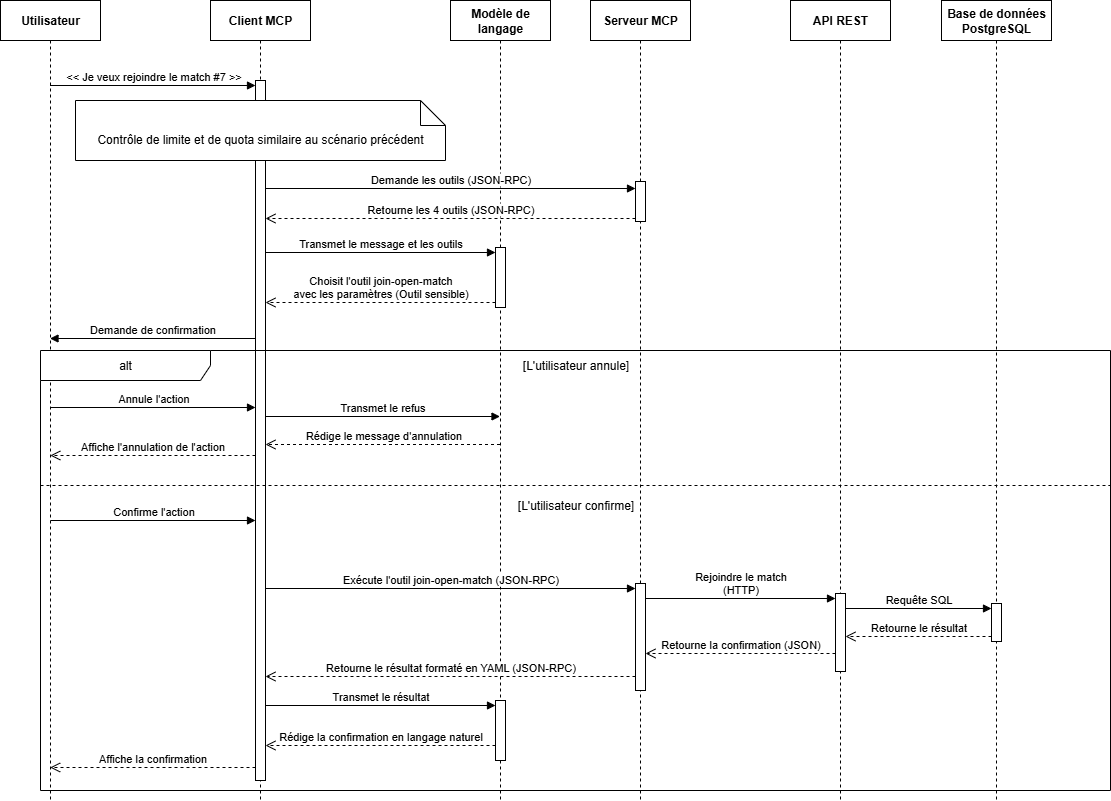

The diagram above was exported from draw.io. Its source (the exported page's mxGraphModel, read from the mxfile embedded in the PNG):
<mxGraphModel dx="1426" dy="841" grid="1" gridSize="10" guides="1" tooltips="1" connect="1" arrows="1" fold="1" page="1" pageScale="1" pageWidth="827" pageHeight="1169" math="0" shadow="0">
  <root>
    <mxCell id="0" />
    <mxCell id="1" parent="0" />
    <mxCell id="sC1KwvYZn92ok4D8Vahd-1" value="Utilisateur" style="shape=umlLifeline;perimeter=lifelinePerimeter;whiteSpace=wrap;html=1;container=1;dropTarget=0;collapsible=0;recursiveResize=0;outlineConnect=0;portConstraint=eastwest;newEdgeStyle={&quot;edgeStyle&quot;:&quot;elbowEdgeStyle&quot;,&quot;elbow&quot;:&quot;vertical&quot;,&quot;curved&quot;:0,&quot;rounded&quot;:0};fontStyle=1" parent="1" vertex="1">
      <mxGeometry x="90" y="150" width="100" height="800" as="geometry" />
    </mxCell>
    <mxCell id="sC1KwvYZn92ok4D8Vahd-2" value="Client MCP" style="shape=umlLifeline;perimeter=lifelinePerimeter;whiteSpace=wrap;html=1;container=1;dropTarget=0;collapsible=0;recursiveResize=0;outlineConnect=0;portConstraint=eastwest;newEdgeStyle={&quot;edgeStyle&quot;:&quot;elbowEdgeStyle&quot;,&quot;elbow&quot;:&quot;vertical&quot;,&quot;curved&quot;:0,&quot;rounded&quot;:0};fontStyle=1" parent="1" vertex="1">
      <mxGeometry x="300" y="150" width="100" height="800" as="geometry" />
    </mxCell>
    <mxCell id="sC1KwvYZn92ok4D8Vahd-6" value="" style="html=1;points=[[0,0,0,0,5],[0,1,0,0,-5],[1,0,0,0,5],[1,1,0,0,-5]];perimeter=orthogonalPerimeter;outlineConnect=0;targetShapes=umlLifeline;portConstraint=eastwest;newEdgeStyle={&quot;curved&quot;:0,&quot;rounded&quot;:0};" parent="sC1KwvYZn92ok4D8Vahd-2" vertex="1">
      <mxGeometry x="45" y="80" width="10" height="700" as="geometry" />
    </mxCell>
    <mxCell id="sC1KwvYZn92ok4D8Vahd-4" value="Modèle de langage" style="shape=umlLifeline;perimeter=lifelinePerimeter;whiteSpace=wrap;html=1;container=1;dropTarget=0;collapsible=0;recursiveResize=0;outlineConnect=0;portConstraint=eastwest;newEdgeStyle={&quot;edgeStyle&quot;:&quot;elbowEdgeStyle&quot;,&quot;elbow&quot;:&quot;vertical&quot;,&quot;curved&quot;:0,&quot;rounded&quot;:0};fontStyle=1" parent="1" vertex="1">
      <mxGeometry x="540" y="150" width="100" height="800" as="geometry" />
    </mxCell>
    <mxCell id="sC1KwvYZn92ok4D8Vahd-17" value="" style="html=1;points=[[0,0,0,0,5],[0,1,0,0,-5],[1,0,0,0,5],[1,1,0,0,-5]];perimeter=orthogonalPerimeter;outlineConnect=0;targetShapes=umlLifeline;portConstraint=eastwest;newEdgeStyle={&quot;curved&quot;:0,&quot;rounded&quot;:0};" parent="sC1KwvYZn92ok4D8Vahd-4" vertex="1">
      <mxGeometry x="45" y="247" width="10" height="60" as="geometry" />
    </mxCell>
    <mxCell id="zdGJhrqGApXp2xY9CA96-1" value="" style="html=1;points=[[0,0,0,0,5],[0,1,0,0,-5],[1,0,0,0,5],[1,1,0,0,-5]];perimeter=orthogonalPerimeter;outlineConnect=0;targetShapes=umlLifeline;portConstraint=eastwest;newEdgeStyle={&quot;curved&quot;:0,&quot;rounded&quot;:0};" parent="sC1KwvYZn92ok4D8Vahd-4" vertex="1">
      <mxGeometry x="45" y="700" width="10" height="60" as="geometry" />
    </mxCell>
    <mxCell id="sC1KwvYZn92ok4D8Vahd-7" value="&amp;lt;&amp;lt; Je veux rejoindre le match #7 &amp;gt;&amp;gt;" style="html=1;verticalAlign=bottom;endArrow=block;curved=0;rounded=0;entryX=0;entryY=0;entryDx=0;entryDy=5;" parent="1" source="sC1KwvYZn92ok4D8Vahd-1" target="sC1KwvYZn92ok4D8Vahd-6" edge="1">
      <mxGeometry x="0.0024" relative="1" as="geometry">
        <mxPoint x="139.07142857142844" y="422.0000000000009" as="sourcePoint" />
        <mxPoint as="offset" />
      </mxGeometry>
    </mxCell>
    <mxCell id="sC1KwvYZn92ok4D8Vahd-13" value="Demande les outils (JSON-RPC)" style="html=1;verticalAlign=bottom;endArrow=block;curved=0;rounded=0;" parent="1" edge="1" target="sC1KwvYZn92ok4D8Vahd-12">
      <mxGeometry relative="1" as="geometry">
        <mxPoint x="355" y="338" as="sourcePoint" />
        <mxPoint x="824.9999999999995" y="338" as="targetPoint" />
      </mxGeometry>
    </mxCell>
    <mxCell id="sC1KwvYZn92ok4D8Vahd-14" value="Retourne les 4 outils (JSON-RPC)" style="html=1;verticalAlign=bottom;endArrow=open;dashed=1;endSize=8;curved=0;rounded=0;" parent="1" edge="1" source="sC1KwvYZn92ok4D8Vahd-12">
      <mxGeometry relative="1" as="geometry">
        <mxPoint x="355" y="368" as="targetPoint" />
        <Array as="points">
          <mxPoint x="570" y="368" />
        </Array>
        <mxPoint x="824.9999999999995" y="368" as="sourcePoint" />
      </mxGeometry>
    </mxCell>
    <mxCell id="sC1KwvYZn92ok4D8Vahd-15" value="Serveur MCP" style="shape=umlLifeline;perimeter=lifelinePerimeter;whiteSpace=wrap;html=1;container=1;dropTarget=0;collapsible=0;recursiveResize=0;outlineConnect=0;portConstraint=eastwest;newEdgeStyle={&quot;edgeStyle&quot;:&quot;elbowEdgeStyle&quot;,&quot;elbow&quot;:&quot;vertical&quot;,&quot;curved&quot;:0,&quot;rounded&quot;:0};fontStyle=1" parent="1" vertex="1">
      <mxGeometry x="680" y="150" width="100" height="800" as="geometry" />
    </mxCell>
    <mxCell id="sC1KwvYZn92ok4D8Vahd-12" value="" style="html=1;points=[[0,0,0,0,5],[0,1,0,0,-5],[1,0,0,0,5],[1,1,0,0,-5]];perimeter=orthogonalPerimeter;outlineConnect=0;targetShapes=umlLifeline;portConstraint=eastwest;newEdgeStyle={&quot;curved&quot;:0,&quot;rounded&quot;:0};" parent="sC1KwvYZn92ok4D8Vahd-15" vertex="1">
      <mxGeometry x="45" y="181" width="10" height="40" as="geometry" />
    </mxCell>
    <mxCell id="sC1KwvYZn92ok4D8Vahd-27" value="" style="html=1;points=[[0,0,0,0,5],[0,1,0,0,-5],[1,0,0,0,5],[1,1,0,0,-5]];perimeter=orthogonalPerimeter;outlineConnect=0;targetShapes=umlLifeline;portConstraint=eastwest;newEdgeStyle={&quot;curved&quot;:0,&quot;rounded&quot;:0};" parent="sC1KwvYZn92ok4D8Vahd-15" vertex="1">
      <mxGeometry x="45" y="583" width="10" height="107" as="geometry" />
    </mxCell>
    <mxCell id="sC1KwvYZn92ok4D8Vahd-18" value="Transmet le message et les outils" style="html=1;verticalAlign=bottom;endArrow=block;curved=0;rounded=0;entryX=0;entryY=0;entryDx=0;entryDy=5;" parent="1" target="sC1KwvYZn92ok4D8Vahd-17" edge="1">
      <mxGeometry relative="1" as="geometry">
        <mxPoint x="355" y="402" as="sourcePoint" />
      </mxGeometry>
    </mxCell>
    <mxCell id="sC1KwvYZn92ok4D8Vahd-19" value="Choisit l'outil join-open-match&lt;br&gt;avec les paramètres (Outil sensible)" style="html=1;verticalAlign=bottom;endArrow=open;dashed=1;endSize=8;curved=0;rounded=0;exitX=0;exitY=1;exitDx=0;exitDy=-5;" parent="1" source="sC1KwvYZn92ok4D8Vahd-17" edge="1">
      <mxGeometry x="0.0005" relative="1" as="geometry">
        <mxPoint x="355" y="452" as="targetPoint" />
        <mxPoint as="offset" />
      </mxGeometry>
    </mxCell>
    <mxCell id="sC1KwvYZn92ok4D8Vahd-28" value="Exécute l'outil join-open-match (JSON-RPC)" style="html=1;verticalAlign=bottom;endArrow=block;curved=0;rounded=0;entryX=0;entryY=0;entryDx=0;entryDy=5;" parent="1" target="sC1KwvYZn92ok4D8Vahd-27" edge="1">
      <mxGeometry x="-0.0016" relative="1" as="geometry">
        <mxPoint x="355" y="738" as="sourcePoint" />
        <mxPoint as="offset" />
      </mxGeometry>
    </mxCell>
    <mxCell id="sC1KwvYZn92ok4D8Vahd-30" value="API REST" style="shape=umlLifeline;perimeter=lifelinePerimeter;whiteSpace=wrap;html=1;container=1;dropTarget=0;collapsible=0;recursiveResize=0;outlineConnect=0;portConstraint=eastwest;newEdgeStyle={&quot;edgeStyle&quot;:&quot;elbowEdgeStyle&quot;,&quot;elbow&quot;:&quot;vertical&quot;,&quot;curved&quot;:0,&quot;rounded&quot;:0};fontStyle=1" parent="1" vertex="1">
      <mxGeometry x="880" y="150" width="100" height="800" as="geometry" />
    </mxCell>
    <mxCell id="sC1KwvYZn92ok4D8Vahd-39" value="" style="html=1;points=[[0,0,0,0,5],[0,1,0,0,-5],[1,0,0,0,5],[1,1,0,0,-5]];perimeter=orthogonalPerimeter;outlineConnect=0;targetShapes=umlLifeline;portConstraint=eastwest;newEdgeStyle={&quot;curved&quot;:0,&quot;rounded&quot;:0};" parent="sC1KwvYZn92ok4D8Vahd-30" vertex="1">
      <mxGeometry x="45" y="593" width="10" height="78" as="geometry" />
    </mxCell>
    <mxCell id="sC1KwvYZn92ok4D8Vahd-40" value="Rejoindre le match&lt;br&gt;(HTTP)" style="html=1;verticalAlign=bottom;endArrow=block;curved=0;rounded=0;entryX=0;entryY=0;entryDx=0;entryDy=5;" parent="1" source="sC1KwvYZn92ok4D8Vahd-27" target="sC1KwvYZn92ok4D8Vahd-39" edge="1">
      <mxGeometry relative="1" as="geometry">
        <mxPoint x="800" y="748" as="sourcePoint" />
        <mxPoint as="offset" />
      </mxGeometry>
    </mxCell>
    <mxCell id="sC1KwvYZn92ok4D8Vahd-42" value="Base de données&lt;br&gt;PostgreSQL" style="shape=umlLifeline;perimeter=lifelinePerimeter;whiteSpace=wrap;html=1;container=1;dropTarget=0;collapsible=0;recursiveResize=0;outlineConnect=0;portConstraint=eastwest;newEdgeStyle={&quot;edgeStyle&quot;:&quot;elbowEdgeStyle&quot;,&quot;elbow&quot;:&quot;vertical&quot;,&quot;curved&quot;:0,&quot;rounded&quot;:0};fontStyle=1" parent="1" vertex="1">
      <mxGeometry x="1031" y="150" width="110" height="800" as="geometry" />
    </mxCell>
    <mxCell id="sC1KwvYZn92ok4D8Vahd-44" value="" style="html=1;points=[[0,0,0,0,5],[0,1,0,0,-5],[1,0,0,0,5],[1,1,0,0,-5]];perimeter=orthogonalPerimeter;outlineConnect=0;targetShapes=umlLifeline;portConstraint=eastwest;newEdgeStyle={&quot;curved&quot;:0,&quot;rounded&quot;:0};" parent="sC1KwvYZn92ok4D8Vahd-42" vertex="1">
      <mxGeometry x="50" y="603" width="10" height="38" as="geometry" />
    </mxCell>
    <mxCell id="sC1KwvYZn92ok4D8Vahd-45" value="Requête SQL" style="html=1;verticalAlign=bottom;endArrow=block;curved=0;rounded=0;entryX=0;entryY=0;entryDx=0;entryDy=5;" parent="1" source="sC1KwvYZn92ok4D8Vahd-39" target="sC1KwvYZn92ok4D8Vahd-44" edge="1">
      <mxGeometry relative="1" as="geometry">
        <mxPoint x="930" y="758" as="sourcePoint" />
      </mxGeometry>
    </mxCell>
    <mxCell id="sC1KwvYZn92ok4D8Vahd-46" value="Retourne le résultat" style="html=1;verticalAlign=bottom;endArrow=open;dashed=1;endSize=8;curved=0;rounded=0;exitX=0;exitY=1;exitDx=0;exitDy=-5;" parent="1" source="sC1KwvYZn92ok4D8Vahd-44" target="sC1KwvYZn92ok4D8Vahd-39" edge="1">
      <mxGeometry relative="1" as="geometry">
        <mxPoint x="1010" y="828" as="targetPoint" />
      </mxGeometry>
    </mxCell>
    <mxCell id="sC1KwvYZn92ok4D8Vahd-47" value="Retourne la confirmation (JSON)" style="html=1;verticalAlign=bottom;endArrow=open;dashed=1;endSize=8;curved=0;rounded=0;" parent="1" edge="1">
      <mxGeometry relative="1" as="geometry">
        <mxPoint x="735" y="803" as="targetPoint" />
        <mxPoint x="925" y="803" as="sourcePoint" />
      </mxGeometry>
    </mxCell>
    <mxCell id="sC1KwvYZn92ok4D8Vahd-48" value="Retourne le résultat formaté en YAML (JSON-RPC)" style="html=1;verticalAlign=bottom;endArrow=open;dashed=1;endSize=8;curved=0;rounded=0;" parent="1" edge="1">
      <mxGeometry relative="1" as="geometry">
        <mxPoint x="355" y="826" as="targetPoint" />
        <mxPoint x="725" y="826" as="sourcePoint" />
      </mxGeometry>
    </mxCell>
    <mxCell id="sC1KwvYZn92ok4D8Vahd-49" value="Transmet le résultat" style="html=1;verticalAlign=bottom;endArrow=block;curved=0;rounded=0;" parent="1" target="zdGJhrqGApXp2xY9CA96-1" edge="1">
      <mxGeometry width="80" relative="1" as="geometry">
        <mxPoint x="355" y="855" as="sourcePoint" />
        <mxPoint x="559.5" y="855" as="targetPoint" />
      </mxGeometry>
    </mxCell>
    <mxCell id="sC1KwvYZn92ok4D8Vahd-50" value="Rédige la confirmation en langage naturel" style="html=1;verticalAlign=bottom;endArrow=open;dashed=1;endSize=8;curved=0;rounded=0;" parent="1" source="zdGJhrqGApXp2xY9CA96-1" edge="1">
      <mxGeometry relative="1" as="geometry">
        <mxPoint x="355" y="895" as="targetPoint" />
        <mxPoint x="559.5" y="895" as="sourcePoint" />
      </mxGeometry>
    </mxCell>
    <mxCell id="sC1KwvYZn92ok4D8Vahd-51" value="Affiche la confirmation" style="html=1;verticalAlign=bottom;endArrow=open;dashed=1;endSize=8;curved=0;rounded=0;" parent="1" edge="1">
      <mxGeometry relative="1" as="geometry">
        <mxPoint x="139.66666666666652" y="917" as="targetPoint" />
        <mxPoint x="345" y="917" as="sourcePoint" />
      </mxGeometry>
    </mxCell>
    <mxCell id="UionTorWFcB5Xo8tsRnx-7" value="Contrôle de limite et de quota similaire au scénario précédent" style="shape=note2;boundedLbl=1;whiteSpace=wrap;html=1;size=25;verticalAlign=top;align=center;" vertex="1" parent="1">
      <mxGeometry x="165" y="250" width="370" height="60" as="geometry" />
    </mxCell>
    <mxCell id="UionTorWFcB5Xo8tsRnx-8" value="Demande de confirmation" style="html=1;verticalAlign=bottom;endArrow=block;curved=0;rounded=0;" edge="1" parent="1">
      <mxGeometry relative="1" as="geometry">
        <mxPoint x="345" y="488" as="sourcePoint" />
        <mxPoint x="139.5" y="488" as="targetPoint" />
      </mxGeometry>
    </mxCell>
    <mxCell id="UionTorWFcB5Xo8tsRnx-11" value="Annule l'action" style="html=1;verticalAlign=bottom;endArrow=block;curved=0;rounded=0;" edge="1" parent="1">
      <mxGeometry relative="1" as="geometry">
        <mxPoint x="139.5" y="557" as="sourcePoint" />
        <mxPoint x="345" y="557" as="targetPoint" />
      </mxGeometry>
    </mxCell>
    <mxCell id="UionTorWFcB5Xo8tsRnx-12" value="Transmet le refus" style="html=1;verticalAlign=bottom;endArrow=block;curved=0;rounded=0;" edge="1" parent="1">
      <mxGeometry relative="1" as="geometry">
        <mxPoint x="355" y="566" as="sourcePoint" />
        <mxPoint x="589.5" y="566" as="targetPoint" />
      </mxGeometry>
    </mxCell>
    <mxCell id="UionTorWFcB5Xo8tsRnx-13" value="Rédige le message d'annulation" style="html=1;verticalAlign=bottom;endArrow=open;dashed=1;endSize=8;curved=0;rounded=0;" edge="1" parent="1">
      <mxGeometry x="0.0005" relative="1" as="geometry">
        <mxPoint x="355" y="594.0000000000002" as="targetPoint" />
        <mxPoint as="offset" />
        <mxPoint x="589.5" y="594.0000000000002" as="sourcePoint" />
      </mxGeometry>
    </mxCell>
    <mxCell id="UionTorWFcB5Xo8tsRnx-14" value="Affiche l'annulation de l'action" style="html=1;verticalAlign=bottom;endArrow=open;dashed=1;endSize=8;curved=0;rounded=0;" edge="1" parent="1">
      <mxGeometry x="0.0005" relative="1" as="geometry">
        <mxPoint x="139.81034482758605" y="605" as="targetPoint" />
        <mxPoint as="offset" />
        <mxPoint x="345" y="605" as="sourcePoint" />
      </mxGeometry>
    </mxCell>
    <mxCell id="UionTorWFcB5Xo8tsRnx-20" value="Confirme l'action" style="html=1;verticalAlign=bottom;endArrow=block;curved=0;rounded=0;" edge="1" parent="1">
      <mxGeometry relative="1" as="geometry">
        <mxPoint x="139.92857142857144" y="670" as="sourcePoint" />
        <mxPoint x="345" y="670" as="targetPoint" />
      </mxGeometry>
    </mxCell>
    <mxCell id="UionTorWFcB5Xo8tsRnx-22" value="alt" style="shape=umlFrame;whiteSpace=wrap;html=1;pointerEvents=0;recursiveResize=0;container=1;collapsible=0;width=170;" vertex="1" parent="1">
      <mxGeometry x="130" y="500" width="1070" height="440" as="geometry" />
    </mxCell>
    <mxCell id="UionTorWFcB5Xo8tsRnx-24" value="" style="line;strokeWidth=1;dashed=1;labelPosition=center;verticalLabelPosition=bottom;align=left;verticalAlign=top;spacingLeft=20;spacingTop=15;html=1;whiteSpace=wrap;" vertex="1" parent="UionTorWFcB5Xo8tsRnx-22">
      <mxGeometry y="130" width="1070" height="10" as="geometry" />
    </mxCell>
    <mxCell id="UionTorWFcB5Xo8tsRnx-10" value="[L'utilisateur annule]" style="text;html=1;align=center;verticalAlign=middle;resizable=0;points=[];autosize=1;strokeColor=none;fillColor=none;" vertex="1" parent="UionTorWFcB5Xo8tsRnx-22">
      <mxGeometry x="470" width="130" height="30" as="geometry" />
    </mxCell>
    <mxCell id="UionTorWFcB5Xo8tsRnx-19" value="[L'utilisateur confirme]" style="text;html=1;align=center;verticalAlign=middle;resizable=0;points=[];autosize=1;strokeColor=none;fillColor=none;" vertex="1" parent="UionTorWFcB5Xo8tsRnx-22">
      <mxGeometry x="465" y="140" width="140" height="30" as="geometry" />
    </mxCell>
  </root>
</mxGraphModel>